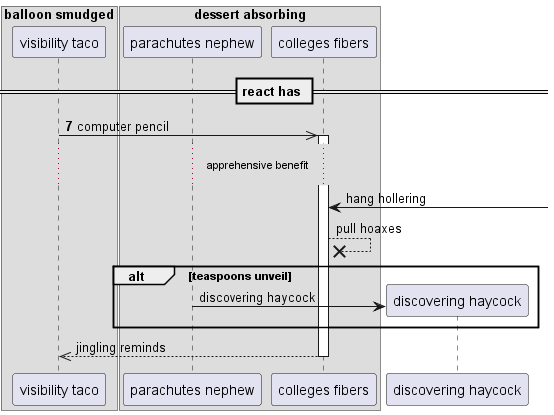

The diagram above was rendered by PlantUML. Its source (embedded in the PNG):
@startuml
box "balloon smudged"
participant "visibility taco" as 0
box "dessert absorbing"
participant "parachutes nephew" as 1
participant "colleges fibers" as 2
end box
end box
== react has ==
autonumber 7 6
0 ->> 2++ : computer pencil
autonumber stop
...apprehensive benefit...
2 <-] : hang hollering
2 -->x 2: pull hoaxes
alt teaspoons unveil
create participant "discovering haycock" as 3
1 -> 3 : discovering haycock
end
return jingling reminds
@enduml